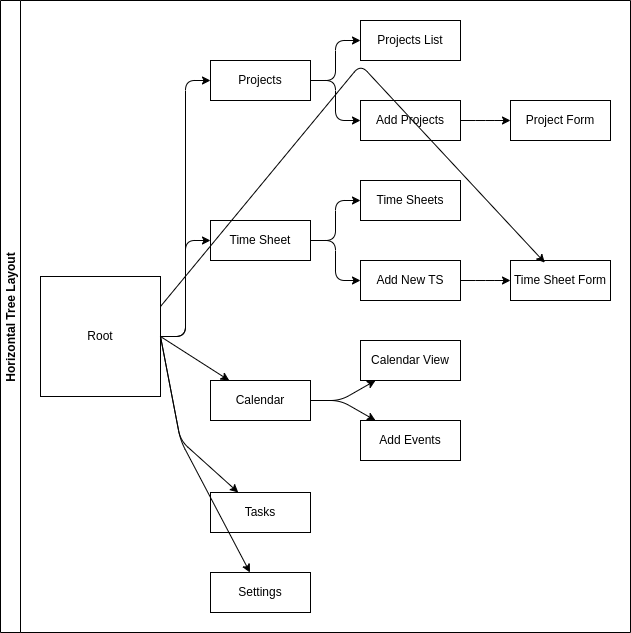

The diagram above was exported from draw.io. Its source (the exported page's mxGraphModel, read from the mxfile embedded in the PNG):
<mxGraphModel dx="876" dy="646" grid="1" gridSize="10" guides="1" tooltips="1" connect="1" arrows="1" fold="1" page="1" pageScale="1" pageWidth="827" pageHeight="1169" math="0" shadow="0">
  <root>
    <mxCell id="0" />
    <mxCell id="1" parent="0" />
    <mxCell id="25" value="Horizontal Tree Layout" style="swimlane;startSize=20;horizontal=0;childLayout=treeLayout;horizontalTree=1;sortEdges=1;resizable=0;containerType=tree;fontSize=12;" vertex="1" parent="1">
      <mxGeometry x="250" y="220" width="630" height="632" as="geometry" />
    </mxCell>
    <mxCell id="26" value="Root" style="whiteSpace=wrap;html=1;" vertex="1" parent="25">
      <mxGeometry x="40" y="276" width="120" height="120" as="geometry" />
    </mxCell>
    <mxCell id="27" value="Projects" style="whiteSpace=wrap;html=1;" vertex="1" parent="25">
      <mxGeometry x="210" y="60" width="100" height="40" as="geometry" />
    </mxCell>
    <mxCell id="28" value="" style="edgeStyle=elbowEdgeStyle;elbow=horizontal;html=1;rounded=1;curved=0;sourcePerimeterSpacing=0;targetPerimeterSpacing=0;startSize=6;endSize=6;" edge="1" parent="25" source="26" target="27">
      <mxGeometry relative="1" as="geometry" />
    </mxCell>
    <mxCell id="29" value="Time Sheet" style="whiteSpace=wrap;html=1;" vertex="1" parent="25">
      <mxGeometry x="210" y="220" width="100" height="40" as="geometry" />
    </mxCell>
    <mxCell id="30" value="" style="edgeStyle=elbowEdgeStyle;elbow=horizontal;html=1;rounded=1;curved=0;sourcePerimeterSpacing=0;targetPerimeterSpacing=0;startSize=6;endSize=6;" edge="1" parent="25" source="26" target="29">
      <mxGeometry relative="1" as="geometry" />
    </mxCell>
    <mxCell id="37" value="" style="edgeStyle=none;html=1;exitX=1;exitY=0.5;exitDx=0;exitDy=0;" edge="1" source="26" target="38" parent="25">
      <mxGeometry relative="1" as="geometry">
        <Array as="points" />
      </mxGeometry>
    </mxCell>
    <mxCell id="38" value="Calendar" style="whiteSpace=wrap;html=1;" vertex="1" parent="25">
      <mxGeometry x="210" y="380" width="100" height="40" as="geometry" />
    </mxCell>
    <mxCell id="39" value="" style="edgeStyle=none;html=1;exitX=1;exitY=0.5;exitDx=0;exitDy=0;" edge="1" source="26" target="40" parent="25">
      <mxGeometry relative="1" as="geometry">
        <mxPoint x="170" y="124" as="sourcePoint" />
        <Array as="points">
          <mxPoint x="180" y="440" />
        </Array>
      </mxGeometry>
    </mxCell>
    <mxCell id="40" value="Tasks" style="whiteSpace=wrap;html=1;" vertex="1" parent="25">
      <mxGeometry x="210" y="492" width="100" height="40" as="geometry" />
    </mxCell>
    <mxCell id="41" value="" style="edgeStyle=none;html=1;exitX=1;exitY=0.5;exitDx=0;exitDy=0;" edge="1" source="26" target="42" parent="25">
      <mxGeometry relative="1" as="geometry">
        <Array as="points">
          <mxPoint x="180" y="440" />
        </Array>
      </mxGeometry>
    </mxCell>
    <mxCell id="42" value="Settings" style="whiteSpace=wrap;html=1;" vertex="1" parent="25">
      <mxGeometry x="210" y="572" width="100" height="40" as="geometry" />
    </mxCell>
    <mxCell id="43" value="" style="edgeStyle=elbowEdgeStyle;elbow=horizontal;html=1;rounded=1;curved=0;sourcePerimeterSpacing=0;targetPerimeterSpacing=0;startSize=6;endSize=6;" edge="1" target="44" source="27" parent="25">
      <mxGeometry relative="1" as="geometry">
        <mxPoint x="290" y="-770.5" as="sourcePoint" />
      </mxGeometry>
    </mxCell>
    <mxCell id="44" value="Projects List" style="whiteSpace=wrap;html=1;" vertex="1" parent="25">
      <mxGeometry x="360" y="20" width="100" height="40" as="geometry" />
    </mxCell>
    <mxCell id="45" value="" style="edgeStyle=elbowEdgeStyle;elbow=horizontal;html=1;rounded=1;curved=0;sourcePerimeterSpacing=0;targetPerimeterSpacing=0;startSize=6;endSize=6;" edge="1" target="46" source="27" parent="25">
      <mxGeometry relative="1" as="geometry">
        <mxPoint x="290" y="-770.5" as="sourcePoint" />
      </mxGeometry>
    </mxCell>
    <mxCell id="46" value="Add Projects" style="whiteSpace=wrap;html=1;" vertex="1" parent="25">
      <mxGeometry x="360" y="100" width="100" height="40" as="geometry" />
    </mxCell>
    <mxCell id="47" value="" style="edgeStyle=elbowEdgeStyle;elbow=horizontal;html=1;rounded=1;curved=0;sourcePerimeterSpacing=0;targetPerimeterSpacing=0;startSize=6;endSize=6;" edge="1" target="48" source="29" parent="25">
      <mxGeometry relative="1" as="geometry">
        <mxPoint x="290" y="-554.5" as="sourcePoint" />
      </mxGeometry>
    </mxCell>
    <mxCell id="48" value="Time Sheets" style="whiteSpace=wrap;html=1;" vertex="1" parent="25">
      <mxGeometry x="360" y="180" width="100" height="40" as="geometry" />
    </mxCell>
    <mxCell id="49" value="" style="edgeStyle=elbowEdgeStyle;elbow=horizontal;html=1;rounded=1;curved=0;sourcePerimeterSpacing=0;targetPerimeterSpacing=0;startSize=6;endSize=6;" edge="1" target="50" source="29" parent="25">
      <mxGeometry relative="1" as="geometry">
        <mxPoint x="290" y="-554.5" as="sourcePoint" />
      </mxGeometry>
    </mxCell>
    <mxCell id="50" value="Add New TS" style="whiteSpace=wrap;html=1;" vertex="1" parent="25">
      <mxGeometry x="360" y="260" width="100" height="40" as="geometry" />
    </mxCell>
    <mxCell id="51" value="" style="edgeStyle=none;html=1;" edge="1" target="52" source="38" parent="25">
      <mxGeometry relative="1" as="geometry">
        <mxPoint x="290" y="-279.5" as="sourcePoint" />
        <Array as="points">
          <mxPoint x="340" y="400" />
        </Array>
      </mxGeometry>
    </mxCell>
    <mxCell id="52" value="Calendar View" style="whiteSpace=wrap;html=1;" vertex="1" parent="25">
      <mxGeometry x="360" y="340" width="100" height="40" as="geometry" />
    </mxCell>
    <mxCell id="53" value="" style="edgeStyle=none;html=1;" edge="1" target="54" source="38" parent="25">
      <mxGeometry relative="1" as="geometry">
        <mxPoint x="290" y="-278.5" as="sourcePoint" />
        <Array as="points">
          <mxPoint x="340" y="400" />
        </Array>
      </mxGeometry>
    </mxCell>
    <mxCell id="54" value="Add Events" style="whiteSpace=wrap;html=1;" vertex="1" parent="25">
      <mxGeometry x="360" y="420" width="100" height="40" as="geometry" />
    </mxCell>
    <mxCell id="71" value="" style="edgeStyle=elbowEdgeStyle;elbow=horizontal;html=1;rounded=1;curved=0;sourcePerimeterSpacing=0;targetPerimeterSpacing=0;startSize=6;endSize=6;" edge="1" target="72" source="46" parent="25">
      <mxGeometry relative="1" as="geometry">
        <mxPoint x="530" y="-228.5" as="sourcePoint" />
      </mxGeometry>
    </mxCell>
    <mxCell id="72" value="Project Form" style="whiteSpace=wrap;html=1;" vertex="1" parent="25">
      <mxGeometry x="510" y="100" width="100" height="40" as="geometry" />
    </mxCell>
    <mxCell id="73" value="" style="edgeStyle=elbowEdgeStyle;elbow=horizontal;html=1;rounded=1;curved=0;sourcePerimeterSpacing=0;targetPerimeterSpacing=0;startSize=6;endSize=6;" edge="1" target="74" source="50" parent="25">
      <mxGeometry relative="1" as="geometry">
        <mxPoint x="530" y="-68.5" as="sourcePoint" />
      </mxGeometry>
    </mxCell>
    <mxCell id="74" value="Time Sheet Form" style="whiteSpace=wrap;html=1;" vertex="1" parent="25">
      <mxGeometry x="510" y="260" width="100" height="40" as="geometry" />
    </mxCell>
    <mxCell id="76" style="edgeStyle=none;html=1;exitX=1;exitY=0.25;exitDx=0;exitDy=0;entryX=0.343;entryY=0.054;entryDx=0;entryDy=0;entryPerimeter=0;" edge="1" parent="25" source="26" target="74">
      <mxGeometry relative="1" as="geometry">
        <Array as="points">
          <mxPoint x="360" y="64" />
        </Array>
      </mxGeometry>
    </mxCell>
  </root>
</mxGraphModel>